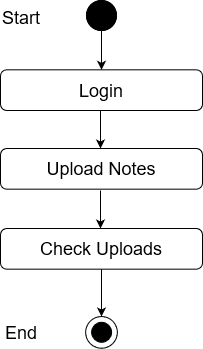

The diagram above was exported from draw.io. Its source (the exported page's mxGraphModel, read from the mxfile embedded in the PNG):
<mxGraphModel dx="868" dy="440" grid="1" gridSize="10" guides="1" tooltips="1" connect="1" arrows="1" fold="1" page="1" pageScale="1" pageWidth="850" pageHeight="1100" math="0" shadow="0">
  <root>
    <mxCell id="0" />
    <mxCell id="1" parent="0" />
    <mxCell id="sV8FAGOGwMWc5fB0BNt6-1" value="" style="edgeStyle=orthogonalEdgeStyle;rounded=0;orthogonalLoop=1;jettySize=auto;html=1;entryX=0.5;entryY=0;entryDx=0;entryDy=0;" edge="1" parent="1" source="sV8FAGOGwMWc5fB0BNt6-2" target="sV8FAGOGwMWc5fB0BNt6-5">
      <mxGeometry relative="1" as="geometry">
        <mxPoint x="411" y="128" as="targetPoint" />
      </mxGeometry>
    </mxCell>
    <mxCell id="sV8FAGOGwMWc5fB0BNt6-2" value="" style="ellipse;whiteSpace=wrap;html=1;aspect=fixed;fillColor=#000000;" vertex="1" parent="1">
      <mxGeometry x="396" y="70" width="30" height="30" as="geometry" />
    </mxCell>
    <mxCell id="sV8FAGOGwMWc5fB0BNt6-3" value="Success" style="text;html=1;strokeColor=none;fillColor=none;align=center;verticalAlign=middle;whiteSpace=wrap;rounded=0;" vertex="1" parent="1">
      <mxGeometry x="431" y="170" as="geometry" />
    </mxCell>
    <mxCell id="sV8FAGOGwMWc5fB0BNt6-4" value="&lt;font style=&quot;font-size: 18px&quot;&gt;Upload Notes&lt;br&gt;&lt;/font&gt;" style="rounded=1;whiteSpace=wrap;html=1;fillColor=#FFFFFF;" vertex="1" parent="1">
      <mxGeometry x="310" y="218" width="202" height="40.67" as="geometry" />
    </mxCell>
    <mxCell id="sV8FAGOGwMWc5fB0BNt6-5" value="&lt;font style=&quot;font-size: 18px&quot;&gt;Login&lt;br&gt;&lt;/font&gt;" style="rounded=1;whiteSpace=wrap;html=1;fillColor=#FFFFFF;" vertex="1" parent="1">
      <mxGeometry x="310" y="139.33000000000004" width="202" height="40.67" as="geometry" />
    </mxCell>
    <mxCell id="sV8FAGOGwMWc5fB0BNt6-6" value="" style="endArrow=classic;html=1;exitX=0.5;exitY=1;exitDx=0;exitDy=0;entryX=0.5;entryY=0;entryDx=0;entryDy=0;" edge="1" parent="1">
      <mxGeometry width="50" height="50" relative="1" as="geometry">
        <mxPoint x="410" y="180" as="sourcePoint" />
        <mxPoint x="410" y="218" as="targetPoint" />
      </mxGeometry>
    </mxCell>
    <mxCell id="sV8FAGOGwMWc5fB0BNt6-10" value="" style="ellipse;whiteSpace=wrap;html=1;aspect=fixed;fillColor=#000000;" vertex="1" parent="1">
      <mxGeometry x="396" y="70" width="30" height="30" as="geometry" />
    </mxCell>
    <mxCell id="sV8FAGOGwMWc5fB0BNt6-11" value="&lt;font style=&quot;font-size: 18px&quot;&gt;Start&lt;/font&gt;" style="text;whiteSpace=wrap;html=1;" vertex="1" parent="1">
      <mxGeometry x="310" y="70" width="130" height="30" as="geometry" />
    </mxCell>
    <mxCell id="sV8FAGOGwMWc5fB0BNt6-41" value="" style="endArrow=classic;html=1;exitX=0.5;exitY=1;exitDx=0;exitDy=0;entryX=0.5;entryY=0;entryDx=0;entryDy=0;" edge="1" parent="1">
      <mxGeometry width="50" height="50" relative="1" as="geometry">
        <mxPoint x="410" y="260" as="sourcePoint" />
        <mxPoint x="410" y="298" as="targetPoint" />
      </mxGeometry>
    </mxCell>
    <mxCell id="sV8FAGOGwMWc5fB0BNt6-55" value="" style="ellipse;whiteSpace=wrap;html=1;aspect=fixed;fillColor=#FFFFFF;" vertex="1" parent="1">
      <mxGeometry x="395.11" y="386.00000000000006" width="31.78" height="31.78" as="geometry" />
    </mxCell>
    <mxCell id="sV8FAGOGwMWc5fB0BNt6-56" value="" style="ellipse;whiteSpace=wrap;html=1;aspect=fixed;fillColor=#000000;" vertex="1" parent="1">
      <mxGeometry x="401.11" y="391.78000000000003" width="20" height="20" as="geometry" />
    </mxCell>
    <mxCell id="sV8FAGOGwMWc5fB0BNt6-57" value="" style="endArrow=classic;html=1;entryX=0.5;entryY=0;entryDx=0;entryDy=0;exitX=0.5;exitY=1;exitDx=0;exitDy=0;" edge="1" parent="1">
      <mxGeometry width="50" height="50" relative="1" as="geometry">
        <mxPoint x="411" y="336.67" as="sourcePoint" />
        <mxPoint x="411.0000000000002" y="385.99999999999994" as="targetPoint" />
      </mxGeometry>
    </mxCell>
    <mxCell id="sV8FAGOGwMWc5fB0BNt6-58" value="&lt;font style=&quot;font-size: 18px&quot;&gt;End&lt;/font&gt;" style="text;whiteSpace=wrap;html=1;" vertex="1" parent="1">
      <mxGeometry x="313" y="384.78000000000003" width="130" height="30" as="geometry" />
    </mxCell>
    <mxCell id="sV8FAGOGwMWc5fB0BNt6-59" value="&lt;font style=&quot;font-size: 18px&quot;&gt;Check Uploads&lt;br&gt;&lt;/font&gt;" style="rounded=1;whiteSpace=wrap;html=1;fillColor=#FFFFFF;" vertex="1" parent="1">
      <mxGeometry x="310" y="298" width="202" height="40.67" as="geometry" />
    </mxCell>
  </root>
</mxGraphModel>